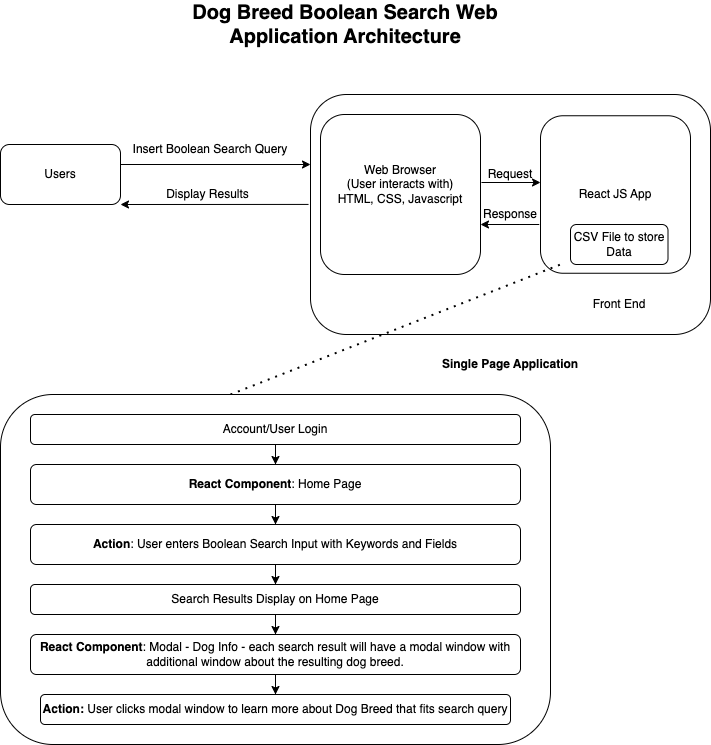

The diagram above was exported from draw.io. Its source (the exported page's mxGraphModel, read from the mxfile embedded in the PNG):
<mxGraphModel dx="1434" dy="828" grid="1" gridSize="10" guides="1" tooltips="1" connect="1" arrows="1" fold="1" page="1" pageScale="1" pageWidth="850" pageHeight="1100" math="0" shadow="0">
  <root>
    <mxCell id="0" />
    <mxCell id="1" parent="0" />
    <mxCell id="6m4HUMrtStnsvIKu3EPz-1" value="Users" style="rounded=1;whiteSpace=wrap;html=1;" parent="1" vertex="1">
      <mxGeometry x="80" y="240" width="120" height="60" as="geometry" />
    </mxCell>
    <mxCell id="6m4HUMrtStnsvIKu3EPz-2" value="" style="endArrow=classic;html=1;rounded=0;" parent="1" edge="1">
      <mxGeometry width="50" height="50" relative="1" as="geometry">
        <mxPoint x="200" y="260" as="sourcePoint" />
        <mxPoint x="390" y="260" as="targetPoint" />
      </mxGeometry>
    </mxCell>
    <mxCell id="6m4HUMrtStnsvIKu3EPz-3" value="Insert Boolean Search Query" style="text;html=1;strokeColor=none;fillColor=none;align=center;verticalAlign=middle;whiteSpace=wrap;rounded=0;" parent="1" vertex="1">
      <mxGeometry x="210" y="230" width="160" height="30" as="geometry" />
    </mxCell>
    <mxCell id="6m4HUMrtStnsvIKu3EPz-5" value="" style="endArrow=classic;html=1;rounded=0;entryX=1;entryY=1;entryDx=0;entryDy=0;exitX=-0.005;exitY=0.458;exitDx=0;exitDy=0;exitPerimeter=0;" parent="1" source="6m4HUMrtStnsvIKu3EPz-4" target="6m4HUMrtStnsvIKu3EPz-1" edge="1">
      <mxGeometry width="50" height="50" relative="1" as="geometry">
        <mxPoint x="400" y="300" as="sourcePoint" />
        <mxPoint x="340" y="300" as="targetPoint" />
      </mxGeometry>
    </mxCell>
    <mxCell id="6m4HUMrtStnsvIKu3EPz-4" value="" style="rounded=1;whiteSpace=wrap;html=1;" parent="1" vertex="1">
      <mxGeometry x="390" y="190" width="400" height="240" as="geometry" />
    </mxCell>
    <mxCell id="6m4HUMrtStnsvIKu3EPz-7" value="Display Results" style="text;html=1;strokeColor=none;fillColor=none;align=center;verticalAlign=middle;whiteSpace=wrap;rounded=0;" parent="1" vertex="1">
      <mxGeometry x="200" y="270" width="175" height="40" as="geometry" />
    </mxCell>
    <mxCell id="6m4HUMrtStnsvIKu3EPz-8" value="&lt;b&gt;Single Page Application&lt;/b&gt;" style="text;html=1;strokeColor=none;fillColor=none;align=center;verticalAlign=middle;whiteSpace=wrap;rounded=0;" parent="1" vertex="1">
      <mxGeometry x="505" y="440" width="170" height="40" as="geometry" />
    </mxCell>
    <mxCell id="6m4HUMrtStnsvIKu3EPz-9" value="" style="rounded=1;whiteSpace=wrap;html=1;" parent="1" vertex="1">
      <mxGeometry x="400" y="210" width="160" height="160" as="geometry" />
    </mxCell>
    <mxCell id="6m4HUMrtStnsvIKu3EPz-10" value="Web Browser&lt;br&gt;(User interacts with)&lt;br&gt;HTML, CSS, Javascript" style="text;html=1;strokeColor=none;fillColor=none;align=center;verticalAlign=middle;whiteSpace=wrap;rounded=0;" parent="1" vertex="1">
      <mxGeometry x="410" y="250" width="140" height="60" as="geometry" />
    </mxCell>
    <mxCell id="6m4HUMrtStnsvIKu3EPz-12" value="React JS App" style="rounded=1;whiteSpace=wrap;html=1;" parent="1" vertex="1">
      <mxGeometry x="620" y="211.25" width="150" height="157.5" as="geometry" />
    </mxCell>
    <mxCell id="6m4HUMrtStnsvIKu3EPz-13" value="CSV File to store Data" style="rounded=1;whiteSpace=wrap;html=1;" parent="1" vertex="1">
      <mxGeometry x="650" y="320" width="97.5" height="40" as="geometry" />
    </mxCell>
    <mxCell id="6m4HUMrtStnsvIKu3EPz-14" value="Front End" style="text;html=1;strokeColor=none;fillColor=none;align=center;verticalAlign=middle;whiteSpace=wrap;rounded=0;" parent="1" vertex="1">
      <mxGeometry x="668.75" y="385" width="60" height="30" as="geometry" />
    </mxCell>
    <mxCell id="6m4HUMrtStnsvIKu3EPz-16" value="" style="endArrow=classic;html=1;rounded=0;exitX=1.006;exitY=0.425;exitDx=0;exitDy=0;exitPerimeter=0;" parent="1" source="6m4HUMrtStnsvIKu3EPz-9" edge="1">
      <mxGeometry width="50" height="50" relative="1" as="geometry">
        <mxPoint x="560" y="290" as="sourcePoint" />
        <mxPoint x="620" y="278" as="targetPoint" />
      </mxGeometry>
    </mxCell>
    <mxCell id="6m4HUMrtStnsvIKu3EPz-17" value="Request" style="text;html=1;strokeColor=none;fillColor=none;align=center;verticalAlign=middle;whiteSpace=wrap;rounded=0;" parent="1" vertex="1">
      <mxGeometry x="560" y="255" width="60" height="30" as="geometry" />
    </mxCell>
    <mxCell id="6m4HUMrtStnsvIKu3EPz-20" value="" style="endArrow=classic;html=1;rounded=0;" parent="1" edge="1">
      <mxGeometry width="50" height="50" relative="1" as="geometry">
        <mxPoint x="618.75" y="320" as="sourcePoint" />
        <mxPoint x="560" y="320" as="targetPoint" />
      </mxGeometry>
    </mxCell>
    <mxCell id="6m4HUMrtStnsvIKu3EPz-21" value="Response" style="text;html=1;strokeColor=none;fillColor=none;align=center;verticalAlign=middle;whiteSpace=wrap;rounded=0;" parent="1" vertex="1">
      <mxGeometry x="560" y="295" width="60" height="30" as="geometry" />
    </mxCell>
    <mxCell id="6m4HUMrtStnsvIKu3EPz-22" value="&lt;b&gt;&lt;font style=&quot;font-size: 20px;&quot;&gt;Dog Breed Boolean Search Web Application Architecture&lt;/font&gt;&lt;/b&gt;" style="text;html=1;strokeColor=none;fillColor=none;align=center;verticalAlign=middle;whiteSpace=wrap;rounded=0;" parent="1" vertex="1">
      <mxGeometry x="260" y="100" width="330" height="40" as="geometry" />
    </mxCell>
    <mxCell id="x-yTVtQqhqzxBIYK7r6X-2" value="" style="endArrow=none;dashed=1;html=1;dashPattern=1 3;strokeWidth=2;rounded=0;" edge="1" parent="1">
      <mxGeometry width="50" height="50" relative="1" as="geometry">
        <mxPoint x="310" y="490" as="sourcePoint" />
        <mxPoint x="640" y="360" as="targetPoint" />
      </mxGeometry>
    </mxCell>
    <mxCell id="x-yTVtQqhqzxBIYK7r6X-3" value="" style="rounded=1;whiteSpace=wrap;html=1;" vertex="1" parent="1">
      <mxGeometry x="80" y="490" width="550" height="350" as="geometry" />
    </mxCell>
    <mxCell id="x-yTVtQqhqzxBIYK7r6X-6" value="" style="edgeStyle=orthogonalEdgeStyle;rounded=0;orthogonalLoop=1;jettySize=auto;html=1;" edge="1" parent="1" source="x-yTVtQqhqzxBIYK7r6X-4" target="x-yTVtQqhqzxBIYK7r6X-5">
      <mxGeometry relative="1" as="geometry" />
    </mxCell>
    <mxCell id="x-yTVtQqhqzxBIYK7r6X-4" value="Account/User Login" style="rounded=1;whiteSpace=wrap;html=1;" vertex="1" parent="1">
      <mxGeometry x="110" y="510" width="490" height="30" as="geometry" />
    </mxCell>
    <mxCell id="x-yTVtQqhqzxBIYK7r6X-11" value="" style="edgeStyle=orthogonalEdgeStyle;rounded=0;orthogonalLoop=1;jettySize=auto;html=1;" edge="1" parent="1" source="x-yTVtQqhqzxBIYK7r6X-5" target="x-yTVtQqhqzxBIYK7r6X-10">
      <mxGeometry relative="1" as="geometry" />
    </mxCell>
    <mxCell id="x-yTVtQqhqzxBIYK7r6X-5" value="&lt;b&gt;React Component&lt;/b&gt;: Home Page" style="whiteSpace=wrap;html=1;rounded=1;" vertex="1" parent="1">
      <mxGeometry x="110" y="560" width="490" height="40" as="geometry" />
    </mxCell>
    <mxCell id="x-yTVtQqhqzxBIYK7r6X-13" value="" style="edgeStyle=orthogonalEdgeStyle;rounded=0;orthogonalLoop=1;jettySize=auto;html=1;" edge="1" parent="1" source="x-yTVtQqhqzxBIYK7r6X-10" target="x-yTVtQqhqzxBIYK7r6X-12">
      <mxGeometry relative="1" as="geometry" />
    </mxCell>
    <mxCell id="x-yTVtQqhqzxBIYK7r6X-10" value="&lt;b&gt;Action&lt;/b&gt;: User enters Boolean Search Input with Keywords and Fields" style="whiteSpace=wrap;html=1;rounded=1;" vertex="1" parent="1">
      <mxGeometry x="110" y="620" width="490" height="40" as="geometry" />
    </mxCell>
    <mxCell id="x-yTVtQqhqzxBIYK7r6X-15" value="" style="edgeStyle=orthogonalEdgeStyle;rounded=0;orthogonalLoop=1;jettySize=auto;html=1;" edge="1" parent="1" source="x-yTVtQqhqzxBIYK7r6X-12" target="x-yTVtQqhqzxBIYK7r6X-14">
      <mxGeometry relative="1" as="geometry" />
    </mxCell>
    <mxCell id="x-yTVtQqhqzxBIYK7r6X-12" value="Search Results Display on Home Page" style="whiteSpace=wrap;html=1;rounded=1;" vertex="1" parent="1">
      <mxGeometry x="110" y="680" width="490" height="30" as="geometry" />
    </mxCell>
    <mxCell id="x-yTVtQqhqzxBIYK7r6X-17" value="" style="edgeStyle=orthogonalEdgeStyle;rounded=0;orthogonalLoop=1;jettySize=auto;html=1;" edge="1" parent="1" source="x-yTVtQqhqzxBIYK7r6X-14" target="x-yTVtQqhqzxBIYK7r6X-16">
      <mxGeometry relative="1" as="geometry" />
    </mxCell>
    <mxCell id="x-yTVtQqhqzxBIYK7r6X-14" value="&lt;b&gt;React Component&lt;/b&gt;: Modal - Dog Info - each search result will have a modal window with additional window about the resulting dog breed." style="whiteSpace=wrap;html=1;rounded=1;" vertex="1" parent="1">
      <mxGeometry x="110" y="730" width="490" height="40" as="geometry" />
    </mxCell>
    <mxCell id="x-yTVtQqhqzxBIYK7r6X-16" value="&lt;b&gt;Action:&lt;/b&gt; User clicks modal window to learn more about Dog Breed that fits search query" style="whiteSpace=wrap;html=1;rounded=1;" vertex="1" parent="1">
      <mxGeometry x="120" y="790" width="470" height="30" as="geometry" />
    </mxCell>
  </root>
</mxGraphModel>